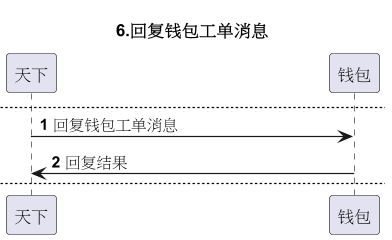

The diagram above was rendered by PlantUML. Its source (embedded in the PNG):
@startuml
title 1.查询天下商户订单号在钱包系统是否存在
autonumber
天下-> 天下: 创建天下工单
天下-> 钱包: 查询天下商户订单号在钱包系统是否存在
钱包-> 天下: 结果
天下-> 天下: 创建天下工单完成
autonumber stop

newpage 2.查询钱包工单类型
autonumber
天下-> 钱包: 查询钱包工单类型列表
钱包-> 天下: 返回结果
autonumber stop

newpage 3.请求创建钱包工单
autonumber
天下-> 钱包: 请求创建钱包工单
钱包-> 天下: 创建钱包工单结果
天下-> 天下: 更新天下工单
autonumber stop

newpage 4.查询天下工单下对应钱包历史工单列表
autonumber
天下-> 钱包: 查询天下工单下对应钱包工单列表
钱包-> 天下: 返回钱包历史工单列表
autonumber stop

newpage 5.查询钱包工单详情
autonumber
天下-> 钱包: 查询钱包工单详情
钱包-> 天下: 返回钱包工单详情
autonumber stop

newpage 6.回复钱包工单消息
autonumber
天下-> 钱包: 回复钱包工单消息
钱包-> 天下: 回复结果
autonumber stop

newpage 7.关闭钱包工单
autonumber
天下-> 钱包: 关闭钱包工单
钱包-> 天下: 操作结果
autonumber stop

newpage 8.钱包消息通知
autonumber
钱包-> 天下: 钱包工单消息更新
天下-> 天下: 更新天下工单信息
天下-> 钱包: 更新结果
autonumber stop

@enduml